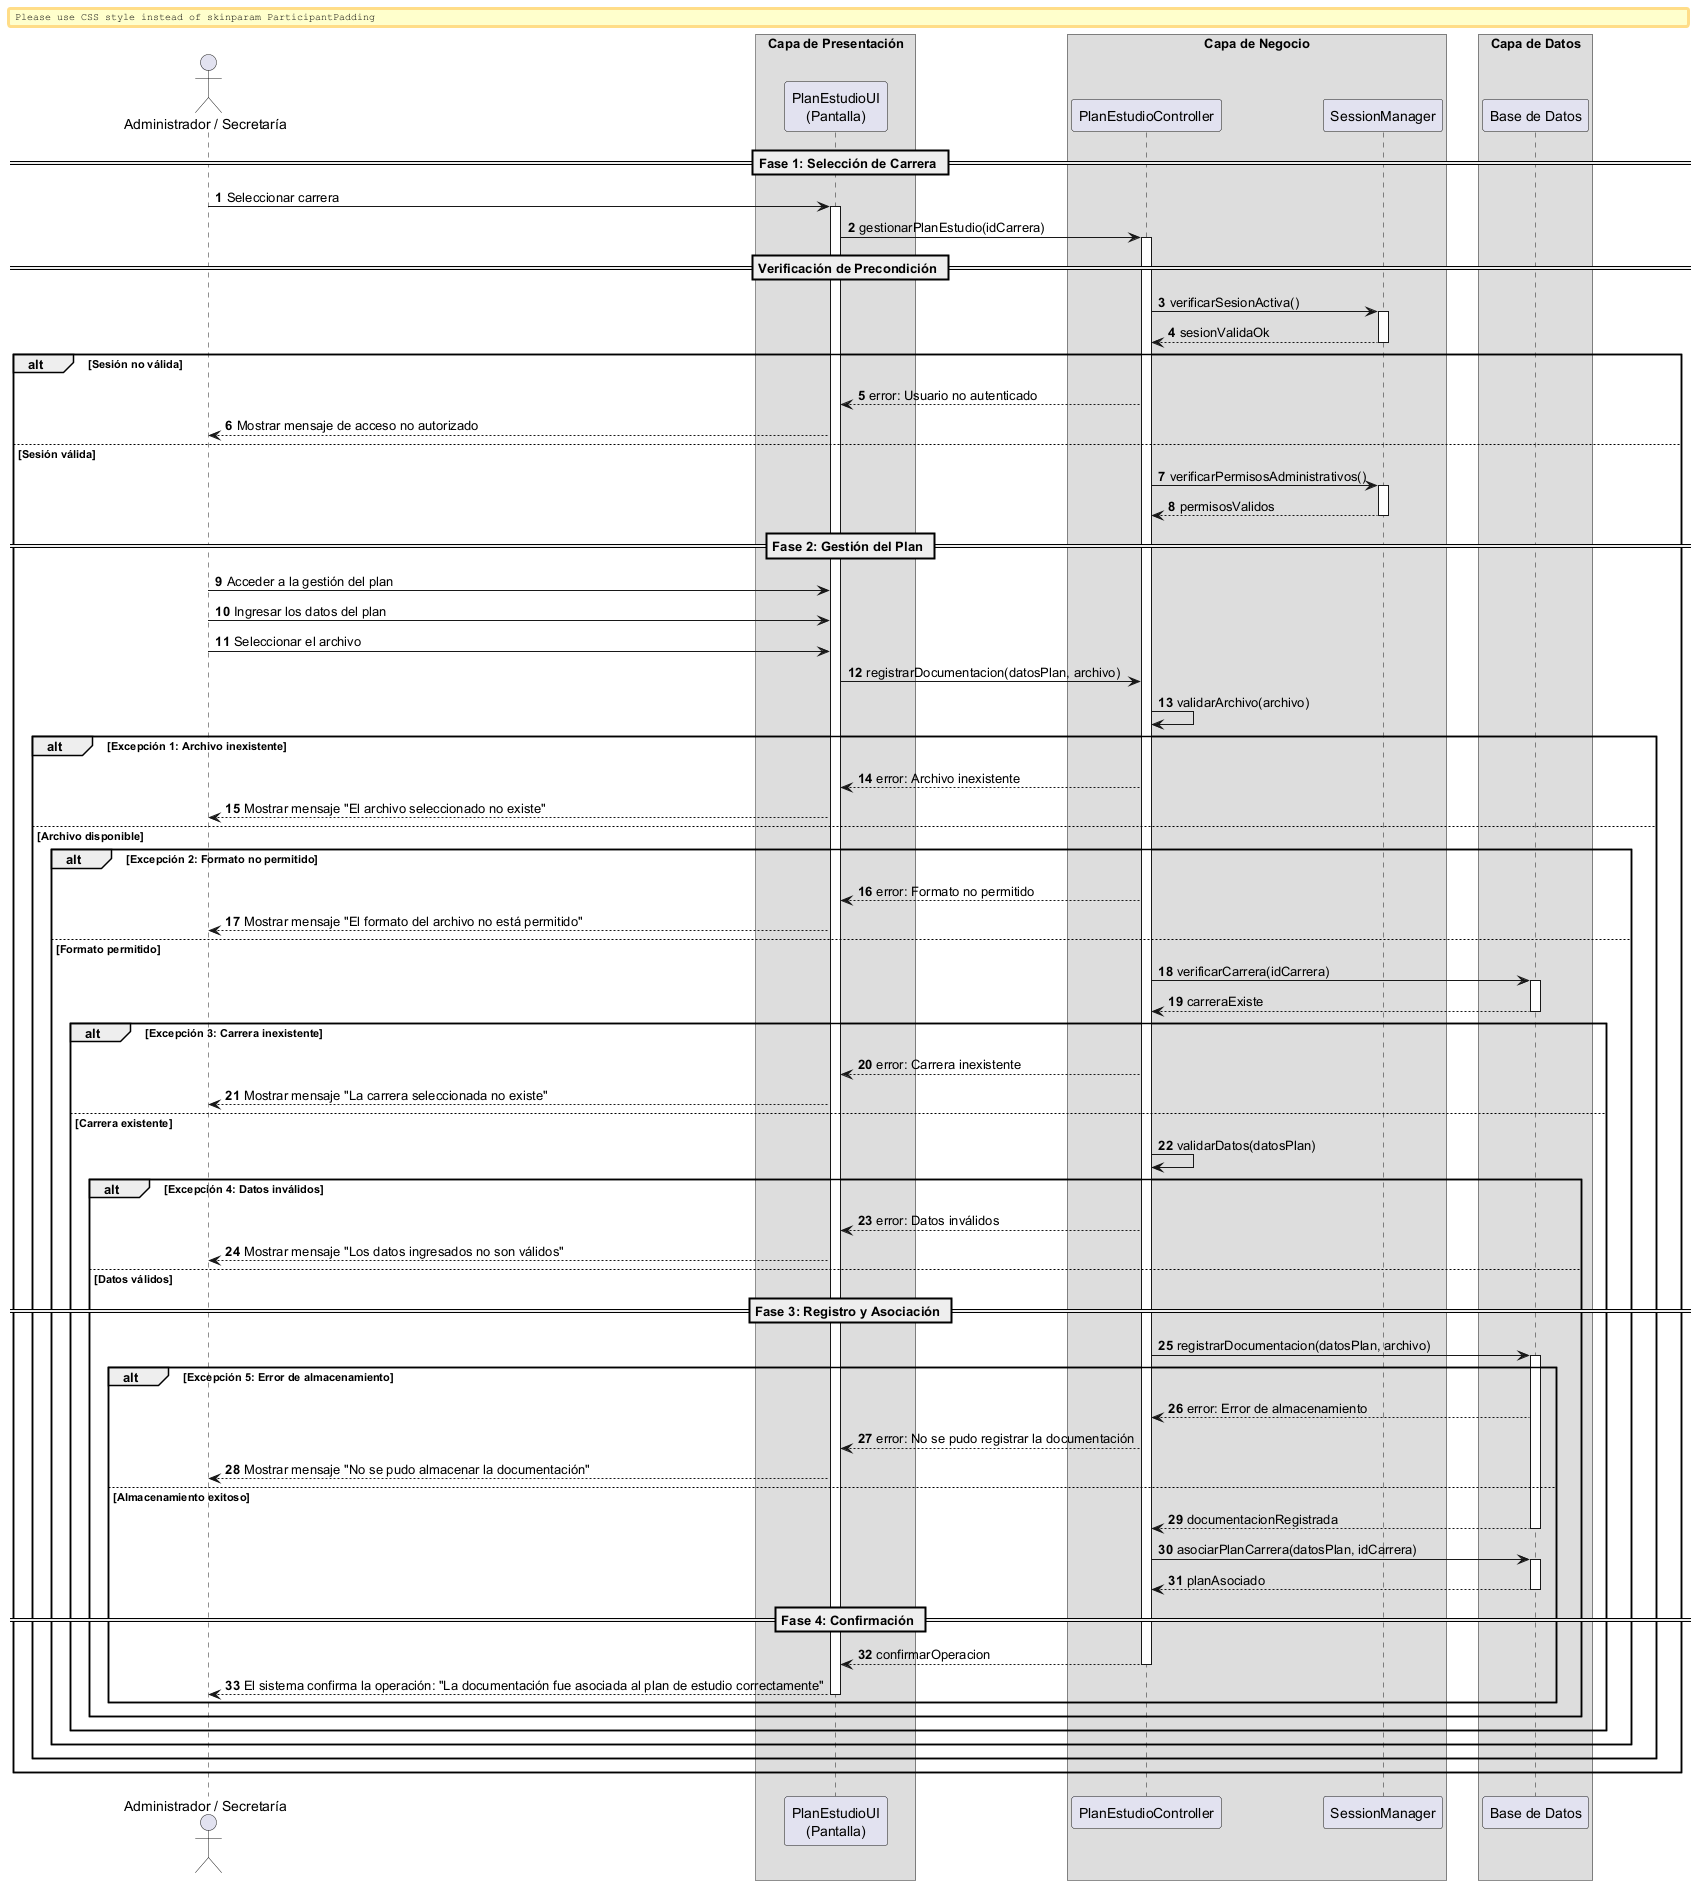

The diagram above was rendered by PlantUML. Its source (embedded in the PNG):
@startuml

autonumber
skinparam BoxPadding 10
skinparam ParticipantPadding 12

actor "Administrador / Secretaría" as Actor

box "Capa de Presentación" 
    participant "PlanEstudioUI\n(Pantalla)" as UI
end box

box "Capa de Negocio" 
    participant "PlanEstudioController" as Ctrl
    participant "SessionManager" as Session
end box

box "Capa de Datos" 
    participant "Base de Datos" as DB
end box


== Fase 1: Selección de Carrera ==

Actor -> UI: Seleccionar carrera
activate UI

UI -> Ctrl: gestionarPlanEstudio(idCarrera)
activate Ctrl

== Verificación de Precondición ==

Ctrl -> Session: verificarSesionActiva()
activate Session
return sesionValidaOk
deactivate Session

alt Sesión no válida

    Ctrl --> UI: error: Usuario no autenticado
    UI --> Actor: Mostrar mensaje de acceso no autorizado

else Sesión válida

    Ctrl -> Session: verificarPermisosAdministrativos()
    activate Session
    return permisosValidos
    deactivate Session

    == Fase 2: Gestión del Plan ==

    Actor -> UI: Acceder a la gestión del plan
    Actor -> UI: Ingresar los datos del plan
    Actor -> UI: Seleccionar el archivo

    UI -> Ctrl: registrarDocumentacion(datosPlan, archivo)
    Ctrl -> Ctrl: validarArchivo(archivo)

    alt Excepción 1: Archivo inexistente

        Ctrl --> UI: error: Archivo inexistente
        UI --> Actor: Mostrar mensaje "El archivo seleccionado no existe"

    else Archivo disponible

        alt Excepción 2: Formato no permitido

            Ctrl --> UI: error: Formato no permitido
            UI --> Actor: Mostrar mensaje "El formato del archivo no está permitido"

        else Formato permitido

            Ctrl -> DB: verificarCarrera(idCarrera)
            activate DB
            return carreraExiste
            deactivate DB

            alt Excepción 3: Carrera inexistente

                Ctrl --> UI: error: Carrera inexistente
                UI --> Actor: Mostrar mensaje "La carrera seleccionada no existe"

            else Carrera existente

                Ctrl -> Ctrl: validarDatos(datosPlan)

                alt Excepción 4: Datos inválidos

                    Ctrl --> UI: error: Datos inválidos
                    UI --> Actor: Mostrar mensaje "Los datos ingresados no son válidos"

                else Datos válidos

                    == Fase 3: Registro y Asociación ==

                    Ctrl -> DB: registrarDocumentacion(datosPlan, archivo)
                    activate DB

                    alt Excepción 5: Error de almacenamiento

                        DB --> Ctrl: error: Error de almacenamiento
                        Ctrl --> UI: error: No se pudo registrar la documentación
                        UI --> Actor: Mostrar mensaje "No se pudo almacenar la documentación"

                    else Almacenamiento exitoso

                        return documentacionRegistrada
                        deactivate DB

                        Ctrl -> DB: asociarPlanCarrera(datosPlan, idCarrera)
                        activate DB
                        return planAsociado
                        deactivate DB

                        == Fase 4: Confirmación ==

                        Ctrl --> UI: confirmarOperacion
                        deactivate Ctrl

                        UI --> Actor: El sistema confirma la operación: "La documentación fue asociada al plan de estudio correctamente"
                        deactivate UI

                    end
                end
            end
        end
    end
end

@enduml